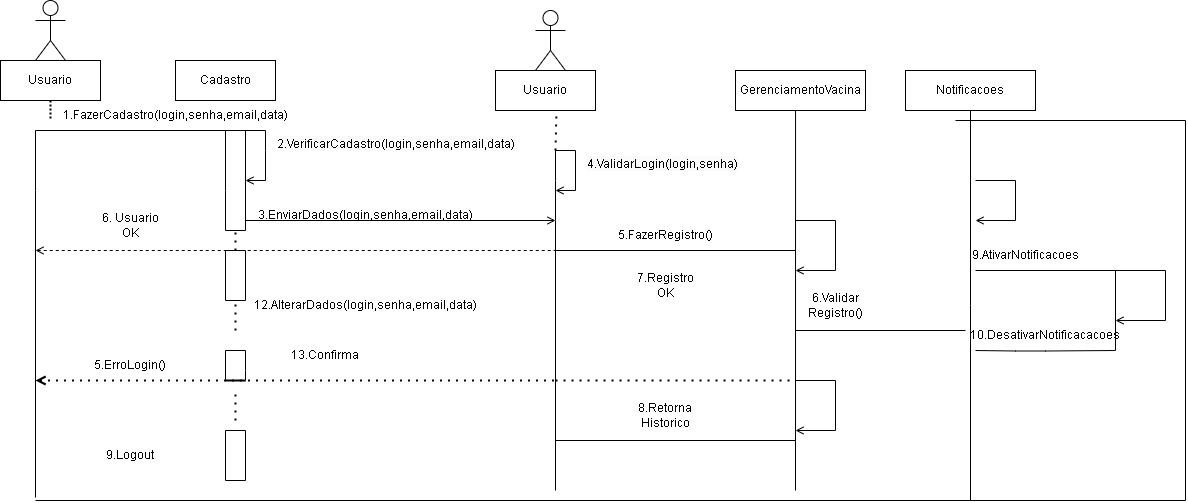

The diagram above was exported from draw.io. Its source (the exported page's mxGraphModel, read from the mxfile embedded in the PNG):
<mxGraphModel dx="1257" dy="700" grid="1" gridSize="10" guides="1" tooltips="1" connect="1" arrows="1" fold="1" page="1" pageScale="1" pageWidth="827" pageHeight="1169" math="0" shadow="0">
  <root>
    <mxCell id="0" />
    <mxCell id="1" parent="0" />
    <mxCell id="zg2phKm1Tk0JOPRVzKCn-1" value="" style="shape=umlActor;verticalLabelPosition=bottom;verticalAlign=top;html=1;outlineConnect=0;" vertex="1" parent="1">
      <mxGeometry x="620" y="60" width="30" height="60" as="geometry" />
    </mxCell>
    <mxCell id="zg2phKm1Tk0JOPRVzKCn-3" value="Usuario&lt;br&gt;" style="rounded=0;whiteSpace=wrap;html=1;" vertex="1" parent="1">
      <mxGeometry x="85" y="110" width="100" height="40" as="geometry" />
    </mxCell>
    <mxCell id="zg2phKm1Tk0JOPRVzKCn-6" value="Cadastro" style="rounded=0;whiteSpace=wrap;html=1;" vertex="1" parent="1">
      <mxGeometry x="260" y="110" width="100" height="40" as="geometry" />
    </mxCell>
    <mxCell id="zg2phKm1Tk0JOPRVzKCn-12" value="" style="line;strokeWidth=2;direction=south;html=1;dashed=1;dashPattern=1 1;" vertex="1" parent="1">
      <mxGeometry x="130" y="150" width="10" height="20" as="geometry" />
    </mxCell>
    <mxCell id="zg2phKm1Tk0JOPRVzKCn-59" style="edgeStyle=orthogonalEdgeStyle;rounded=0;orthogonalLoop=1;jettySize=auto;html=1;exitX=0;exitY=1;exitDx=0;exitDy=0;endArrow=none;endFill=0;" edge="1" parent="1" source="zg2phKm1Tk0JOPRVzKCn-13">
      <mxGeometry relative="1" as="geometry">
        <mxPoint x="120" y="547" as="targetPoint" />
      </mxGeometry>
    </mxCell>
    <mxCell id="zg2phKm1Tk0JOPRVzKCn-13" value="" style="shape=partialRectangle;whiteSpace=wrap;html=1;bottom=0;top=0;fillColor=none;" vertex="1" parent="1">
      <mxGeometry x="120" y="180" width="190" height="60" as="geometry" />
    </mxCell>
    <mxCell id="zg2phKm1Tk0JOPRVzKCn-24" value="1.FazerCadastro(login,senha,email,data)" style="text;html=1;strokeColor=none;fillColor=none;align=center;verticalAlign=middle;whiteSpace=wrap;rounded=0;" vertex="1" parent="1">
      <mxGeometry x="230" y="150" width="60" height="30" as="geometry" />
    </mxCell>
    <mxCell id="zg2phKm1Tk0JOPRVzKCn-26" value="" style="endArrow=none;html=1;rounded=0;exitX=0;exitY=0;exitDx=0;exitDy=0;entryX=1;entryY=0;entryDx=0;entryDy=0;" edge="1" parent="1" source="zg2phKm1Tk0JOPRVzKCn-13" target="zg2phKm1Tk0JOPRVzKCn-13">
      <mxGeometry width="50" height="50" relative="1" as="geometry">
        <mxPoint x="210" y="210" as="sourcePoint" />
        <mxPoint x="260" y="160" as="targetPoint" />
      </mxGeometry>
    </mxCell>
    <mxCell id="zg2phKm1Tk0JOPRVzKCn-27" value="" style="endArrow=none;html=1;rounded=0;" edge="1" parent="1">
      <mxGeometry width="50" height="50" relative="1" as="geometry">
        <mxPoint x="330" y="280" as="sourcePoint" />
        <mxPoint x="330" y="180" as="targetPoint" />
      </mxGeometry>
    </mxCell>
    <mxCell id="zg2phKm1Tk0JOPRVzKCn-28" value="" style="endArrow=none;html=1;rounded=0;exitX=1;exitY=1;exitDx=0;exitDy=0;" edge="1" parent="1" source="zg2phKm1Tk0JOPRVzKCn-13">
      <mxGeometry width="50" height="50" relative="1" as="geometry">
        <mxPoint x="340" y="290" as="sourcePoint" />
        <mxPoint x="310" y="280" as="targetPoint" />
      </mxGeometry>
    </mxCell>
    <mxCell id="zg2phKm1Tk0JOPRVzKCn-29" value="" style="endArrow=none;html=1;rounded=0;" edge="1" parent="1">
      <mxGeometry width="50" height="50" relative="1" as="geometry">
        <mxPoint x="310" y="280" as="sourcePoint" />
        <mxPoint x="330" y="280" as="targetPoint" />
      </mxGeometry>
    </mxCell>
    <mxCell id="zg2phKm1Tk0JOPRVzKCn-30" value="" style="endArrow=none;html=1;rounded=0;exitX=1;exitY=0;exitDx=0;exitDy=0;" edge="1" parent="1" source="zg2phKm1Tk0JOPRVzKCn-13">
      <mxGeometry width="50" height="50" relative="1" as="geometry">
        <mxPoint x="380" y="250" as="sourcePoint" />
        <mxPoint x="330" y="180" as="targetPoint" />
      </mxGeometry>
    </mxCell>
    <mxCell id="zg2phKm1Tk0JOPRVzKCn-31" value="" style="endArrow=open;html=1;rounded=0;endFill=0;" edge="1" parent="1">
      <mxGeometry width="50" height="50" relative="1" as="geometry">
        <mxPoint x="310" y="180" as="sourcePoint" />
        <mxPoint x="330" y="230" as="targetPoint" />
        <Array as="points">
          <mxPoint x="350" y="180" />
          <mxPoint x="350" y="200" />
          <mxPoint x="350" y="230" />
        </Array>
      </mxGeometry>
    </mxCell>
    <mxCell id="zg2phKm1Tk0JOPRVzKCn-32" value="&lt;span style=&quot;color: rgb(0, 0, 0); font-family: Helvetica; font-size: 12px; font-style: normal; font-variant-ligatures: normal; font-variant-caps: normal; font-weight: 400; letter-spacing: normal; orphans: 2; text-align: center; text-indent: 0px; text-transform: none; widows: 2; word-spacing: 0px; -webkit-text-stroke-width: 0px; background-color: rgb(251, 251, 251); text-decoration-thickness: initial; text-decoration-style: initial; text-decoration-color: initial; float: none; display: inline !important;&quot;&gt;2.VerificarCadastro(login,senha,email,data)&lt;/span&gt;" style="text;whiteSpace=wrap;html=1;" vertex="1" parent="1">
      <mxGeometry x="360" y="180" width="260" height="40" as="geometry" />
    </mxCell>
    <mxCell id="zg2phKm1Tk0JOPRVzKCn-34" value="3.EnviarDados(login,senha,email,data)" style="text;html=1;strokeColor=none;fillColor=none;align=center;verticalAlign=middle;whiteSpace=wrap;rounded=0;" vertex="1" parent="1">
      <mxGeometry x="420" y="250" width="60" height="30" as="geometry" />
    </mxCell>
    <mxCell id="zg2phKm1Tk0JOPRVzKCn-36" value="" style="endArrow=open;html=1;rounded=0;startArrow=none;startFill=0;endFill=0;" edge="1" parent="1">
      <mxGeometry width="50" height="50" relative="1" as="geometry">
        <mxPoint x="330" y="270" as="sourcePoint" />
        <mxPoint x="640" y="270" as="targetPoint" />
      </mxGeometry>
    </mxCell>
    <mxCell id="zg2phKm1Tk0JOPRVzKCn-40" value="" style="shape=umlActor;verticalLabelPosition=bottom;verticalAlign=top;html=1;outlineConnect=0;" vertex="1" parent="1">
      <mxGeometry x="120" y="50" width="30" height="60" as="geometry" />
    </mxCell>
    <mxCell id="zg2phKm1Tk0JOPRVzKCn-41" value="Usuario&lt;br&gt;" style="rounded=0;whiteSpace=wrap;html=1;" vertex="1" parent="1">
      <mxGeometry x="580" y="120" width="100" height="40" as="geometry" />
    </mxCell>
    <mxCell id="zg2phKm1Tk0JOPRVzKCn-46" value="" style="endArrow=none;html=1;rounded=0;" edge="1" parent="1">
      <mxGeometry width="50" height="50" relative="1" as="geometry">
        <mxPoint x="640" y="270" as="sourcePoint" />
        <mxPoint x="640" y="200" as="targetPoint" />
        <Array as="points">
          <mxPoint x="640" y="230" />
        </Array>
      </mxGeometry>
    </mxCell>
    <mxCell id="zg2phKm1Tk0JOPRVzKCn-47" value="" style="endArrow=none;dashed=1;html=1;dashPattern=1 3;strokeWidth=2;rounded=0;entryX=0.61;entryY=1;entryDx=0;entryDy=0;entryPerimeter=0;" edge="1" parent="1" target="zg2phKm1Tk0JOPRVzKCn-41">
      <mxGeometry width="50" height="50" relative="1" as="geometry">
        <mxPoint x="640" y="200" as="sourcePoint" />
        <mxPoint x="680" y="160" as="targetPoint" />
      </mxGeometry>
    </mxCell>
    <mxCell id="zg2phKm1Tk0JOPRVzKCn-49" value="&lt;span style=&quot;color: rgb(0, 0, 0); font-family: Helvetica; font-size: 12px; font-style: normal; font-variant-ligatures: normal; font-variant-caps: normal; font-weight: 400; letter-spacing: normal; orphans: 2; text-align: center; text-indent: 0px; text-transform: none; widows: 2; word-spacing: 0px; -webkit-text-stroke-width: 0px; background-color: rgb(251, 251, 251); text-decoration-thickness: initial; text-decoration-style: initial; text-decoration-color: initial; float: none; display: inline !important;&quot;&gt;4.ValidarLogin(login,senha)&lt;/span&gt;" style="text;whiteSpace=wrap;html=1;" vertex="1" parent="1">
      <mxGeometry x="670" y="200" width="180" height="40" as="geometry" />
    </mxCell>
    <mxCell id="zg2phKm1Tk0JOPRVzKCn-50" value="" style="endArrow=none;html=1;rounded=0;" edge="1" parent="1">
      <mxGeometry width="50" height="50" relative="1" as="geometry">
        <mxPoint x="640" y="200" as="sourcePoint" />
        <mxPoint x="660" y="200" as="targetPoint" />
      </mxGeometry>
    </mxCell>
    <mxCell id="zg2phKm1Tk0JOPRVzKCn-51" value="" style="endArrow=none;html=1;rounded=0;" edge="1" parent="1">
      <mxGeometry width="50" height="50" relative="1" as="geometry">
        <mxPoint x="660" y="240" as="sourcePoint" />
        <mxPoint x="660" y="200" as="targetPoint" />
      </mxGeometry>
    </mxCell>
    <mxCell id="zg2phKm1Tk0JOPRVzKCn-52" value="" style="endArrow=open;html=1;rounded=0;startArrow=none;startFill=0;endFill=0;" edge="1" parent="1">
      <mxGeometry width="50" height="50" relative="1" as="geometry">
        <mxPoint x="660" y="240" as="sourcePoint" />
        <mxPoint x="640" y="240" as="targetPoint" />
      </mxGeometry>
    </mxCell>
    <mxCell id="zg2phKm1Tk0JOPRVzKCn-55" value="GerenciamentoVacina" style="rounded=0;whiteSpace=wrap;html=1;" vertex="1" parent="1">
      <mxGeometry x="820" y="120" width="130" height="40" as="geometry" />
    </mxCell>
    <mxCell id="zg2phKm1Tk0JOPRVzKCn-56" value="" style="endArrow=none;html=1;rounded=0;" edge="1" parent="1">
      <mxGeometry width="50" height="50" relative="1" as="geometry">
        <mxPoint x="640" y="540" as="sourcePoint" />
        <mxPoint x="640" y="270" as="targetPoint" />
      </mxGeometry>
    </mxCell>
    <mxCell id="zg2phKm1Tk0JOPRVzKCn-57" value="" style="endArrow=none;html=1;rounded=0;" edge="1" parent="1">
      <mxGeometry width="50" height="50" relative="1" as="geometry">
        <mxPoint x="640" y="300" as="sourcePoint" />
        <mxPoint x="880" y="300" as="targetPoint" />
      </mxGeometry>
    </mxCell>
    <mxCell id="zg2phKm1Tk0JOPRVzKCn-58" value="" style="endArrow=none;html=1;rounded=0;entryX=0.462;entryY=1;entryDx=0;entryDy=0;entryPerimeter=0;" edge="1" parent="1" target="zg2phKm1Tk0JOPRVzKCn-55">
      <mxGeometry width="50" height="50" relative="1" as="geometry">
        <mxPoint x="880" y="540" as="sourcePoint" />
        <mxPoint x="900" y="170" as="targetPoint" />
      </mxGeometry>
    </mxCell>
    <mxCell id="zg2phKm1Tk0JOPRVzKCn-60" value="" style="endArrow=none;html=1;rounded=0;" edge="1" parent="1">
      <mxGeometry width="50" height="50" relative="1" as="geometry">
        <mxPoint x="310" y="350" as="sourcePoint" />
        <mxPoint x="310" y="300" as="targetPoint" />
      </mxGeometry>
    </mxCell>
    <mxCell id="zg2phKm1Tk0JOPRVzKCn-61" value="" style="endArrow=none;html=1;rounded=0;" edge="1" parent="1">
      <mxGeometry width="50" height="50" relative="1" as="geometry">
        <mxPoint x="330" y="350" as="sourcePoint" />
        <mxPoint x="330" y="300" as="targetPoint" />
      </mxGeometry>
    </mxCell>
    <mxCell id="zg2phKm1Tk0JOPRVzKCn-62" value="" style="endArrow=none;html=1;rounded=0;" edge="1" parent="1">
      <mxGeometry width="50" height="50" relative="1" as="geometry">
        <mxPoint x="310" y="350" as="sourcePoint" />
        <mxPoint x="330" y="350" as="targetPoint" />
      </mxGeometry>
    </mxCell>
    <mxCell id="zg2phKm1Tk0JOPRVzKCn-63" value="" style="endArrow=none;html=1;rounded=0;" edge="1" parent="1">
      <mxGeometry width="50" height="50" relative="1" as="geometry">
        <mxPoint x="310" y="300" as="sourcePoint" />
        <mxPoint x="330" y="300" as="targetPoint" />
      </mxGeometry>
    </mxCell>
    <mxCell id="zg2phKm1Tk0JOPRVzKCn-65" value="6. Usuario OK" style="text;html=1;strokeColor=none;fillColor=none;align=center;verticalAlign=middle;whiteSpace=wrap;rounded=0;" vertex="1" parent="1">
      <mxGeometry x="185" y="260" width="60" height="30" as="geometry" />
    </mxCell>
    <mxCell id="zg2phKm1Tk0JOPRVzKCn-66" value="" style="endArrow=none;dashed=1;html=1;dashPattern=1 3;strokeWidth=2;rounded=0;" edge="1" parent="1">
      <mxGeometry width="50" height="50" relative="1" as="geometry">
        <mxPoint x="320" y="300" as="sourcePoint" />
        <mxPoint x="320" y="280" as="targetPoint" />
      </mxGeometry>
    </mxCell>
    <mxCell id="zg2phKm1Tk0JOPRVzKCn-67" value="" style="endArrow=none;html=1;rounded=0;endFill=0;startArrow=open;startFill=0;dashed=1;" edge="1" parent="1">
      <mxGeometry width="50" height="50" relative="1" as="geometry">
        <mxPoint x="120" y="300" as="sourcePoint" />
        <mxPoint x="640" y="300" as="targetPoint" />
      </mxGeometry>
    </mxCell>
    <mxCell id="zg2phKm1Tk0JOPRVzKCn-71" value="" style="endArrow=none;dashed=1;html=1;dashPattern=1 3;strokeWidth=2;rounded=0;startArrow=open;startFill=0;" edge="1" parent="1">
      <mxGeometry width="50" height="50" relative="1" as="geometry">
        <mxPoint x="120" y="430" as="sourcePoint" />
        <mxPoint x="640" y="430" as="targetPoint" />
      </mxGeometry>
    </mxCell>
    <mxCell id="zg2phKm1Tk0JOPRVzKCn-72" value="5.ErroLogin()" style="text;html=1;strokeColor=none;fillColor=none;align=center;verticalAlign=middle;whiteSpace=wrap;rounded=0;" vertex="1" parent="1">
      <mxGeometry x="185" y="400" width="60" height="30" as="geometry" />
    </mxCell>
    <mxCell id="zg2phKm1Tk0JOPRVzKCn-77" value="" style="endArrow=none;dashed=1;html=1;dashPattern=1 3;strokeWidth=2;rounded=0;" edge="1" parent="1">
      <mxGeometry width="50" height="50" relative="1" as="geometry">
        <mxPoint x="320" y="380" as="sourcePoint" />
        <mxPoint x="320" y="350" as="targetPoint" />
      </mxGeometry>
    </mxCell>
    <mxCell id="zg2phKm1Tk0JOPRVzKCn-78" value="" style="endArrow=none;html=1;rounded=0;" edge="1" parent="1">
      <mxGeometry width="50" height="50" relative="1" as="geometry">
        <mxPoint x="310" y="430" as="sourcePoint" />
        <mxPoint x="310" y="400" as="targetPoint" />
        <Array as="points">
          <mxPoint x="310" y="400" />
        </Array>
      </mxGeometry>
    </mxCell>
    <mxCell id="zg2phKm1Tk0JOPRVzKCn-79" value="" style="endArrow=none;html=1;rounded=0;" edge="1" parent="1">
      <mxGeometry width="50" height="50" relative="1" as="geometry">
        <mxPoint x="330" y="430" as="sourcePoint" />
        <mxPoint x="330" y="400" as="targetPoint" />
        <Array as="points">
          <mxPoint x="330" y="420" />
        </Array>
      </mxGeometry>
    </mxCell>
    <mxCell id="zg2phKm1Tk0JOPRVzKCn-80" value="" style="endArrow=none;html=1;rounded=0;" edge="1" parent="1">
      <mxGeometry width="50" height="50" relative="1" as="geometry">
        <mxPoint x="310" y="400" as="sourcePoint" />
        <mxPoint x="330" y="400" as="targetPoint" />
      </mxGeometry>
    </mxCell>
    <mxCell id="zg2phKm1Tk0JOPRVzKCn-81" value="" style="endArrow=none;html=1;strokeWidth=2;rounded=0;" edge="1" parent="1">
      <mxGeometry width="50" height="50" relative="1" as="geometry">
        <mxPoint x="310" y="430" as="sourcePoint" />
        <mxPoint x="330" y="430" as="targetPoint" />
      </mxGeometry>
    </mxCell>
    <mxCell id="zg2phKm1Tk0JOPRVzKCn-82" value="" style="endArrow=none;dashed=1;html=1;dashPattern=1 3;strokeWidth=2;rounded=0;" edge="1" parent="1">
      <mxGeometry width="50" height="50" relative="1" as="geometry">
        <mxPoint x="320" y="470" as="sourcePoint" />
        <mxPoint x="320" y="440" as="targetPoint" />
      </mxGeometry>
    </mxCell>
    <mxCell id="zg2phKm1Tk0JOPRVzKCn-83" value="" style="endArrow=none;html=1;rounded=0;" edge="1" parent="1">
      <mxGeometry width="50" height="50" relative="1" as="geometry">
        <mxPoint x="310" y="530" as="sourcePoint" />
        <mxPoint x="310" y="480" as="targetPoint" />
      </mxGeometry>
    </mxCell>
    <mxCell id="zg2phKm1Tk0JOPRVzKCn-84" value="" style="endArrow=none;html=1;rounded=0;" edge="1" parent="1">
      <mxGeometry width="50" height="50" relative="1" as="geometry">
        <mxPoint x="330" y="530" as="sourcePoint" />
        <mxPoint x="330" y="480" as="targetPoint" />
      </mxGeometry>
    </mxCell>
    <mxCell id="zg2phKm1Tk0JOPRVzKCn-85" value="" style="endArrow=none;html=1;rounded=0;" edge="1" parent="1">
      <mxGeometry width="50" height="50" relative="1" as="geometry">
        <mxPoint x="310" y="530" as="sourcePoint" />
        <mxPoint x="330" y="530" as="targetPoint" />
      </mxGeometry>
    </mxCell>
    <mxCell id="zg2phKm1Tk0JOPRVzKCn-86" value="" style="endArrow=none;html=1;rounded=0;" edge="1" parent="1">
      <mxGeometry width="50" height="50" relative="1" as="geometry">
        <mxPoint x="310" y="480" as="sourcePoint" />
        <mxPoint x="330" y="480" as="targetPoint" />
      </mxGeometry>
    </mxCell>
    <mxCell id="zg2phKm1Tk0JOPRVzKCn-87" value="9.Logout" style="text;html=1;strokeColor=none;fillColor=none;align=center;verticalAlign=middle;whiteSpace=wrap;rounded=0;" vertex="1" parent="1">
      <mxGeometry x="185" y="490" width="60" height="30" as="geometry" />
    </mxCell>
    <mxCell id="zg2phKm1Tk0JOPRVzKCn-88" value="5.FazerRegistro()" style="text;html=1;strokeColor=none;fillColor=none;align=center;verticalAlign=middle;whiteSpace=wrap;rounded=0;" vertex="1" parent="1">
      <mxGeometry x="720" y="270" width="60" height="30" as="geometry" />
    </mxCell>
    <mxCell id="zg2phKm1Tk0JOPRVzKCn-89" value="7.Registro OK" style="text;html=1;strokeColor=none;fillColor=none;align=center;verticalAlign=middle;whiteSpace=wrap;rounded=0;" vertex="1" parent="1">
      <mxGeometry x="720" y="320" width="60" height="30" as="geometry" />
    </mxCell>
    <mxCell id="zg2phKm1Tk0JOPRVzKCn-90" value="" style="endArrow=none;dashed=1;html=1;dashPattern=1 3;strokeWidth=2;rounded=0;" edge="1" parent="1">
      <mxGeometry width="50" height="50" relative="1" as="geometry">
        <mxPoint x="640" y="430" as="sourcePoint" />
        <mxPoint x="880" y="430" as="targetPoint" />
      </mxGeometry>
    </mxCell>
    <mxCell id="zg2phKm1Tk0JOPRVzKCn-91" value="" style="endArrow=none;html=1;rounded=0;" edge="1" parent="1">
      <mxGeometry width="50" height="50" relative="1" as="geometry">
        <mxPoint x="640" y="490" as="sourcePoint" />
        <mxPoint x="880" y="490" as="targetPoint" />
      </mxGeometry>
    </mxCell>
    <mxCell id="zg2phKm1Tk0JOPRVzKCn-93" value="8.Retorna Historico" style="text;html=1;strokeColor=none;fillColor=none;align=center;verticalAlign=middle;whiteSpace=wrap;rounded=0;" vertex="1" parent="1">
      <mxGeometry x="720" y="450" width="60" height="30" as="geometry" />
    </mxCell>
    <mxCell id="zg2phKm1Tk0JOPRVzKCn-94" value="" style="endArrow=none;html=1;rounded=0;" edge="1" parent="1">
      <mxGeometry width="50" height="50" relative="1" as="geometry">
        <mxPoint x="920" y="320" as="sourcePoint" />
        <mxPoint x="920" y="270" as="targetPoint" />
        <Array as="points">
          <mxPoint x="920" y="320" />
        </Array>
      </mxGeometry>
    </mxCell>
    <mxCell id="zg2phKm1Tk0JOPRVzKCn-95" value="" style="endArrow=none;html=1;rounded=0;startArrow=open;startFill=0;" edge="1" parent="1">
      <mxGeometry width="50" height="50" relative="1" as="geometry">
        <mxPoint x="880" y="320" as="sourcePoint" />
        <mxPoint x="920" y="320" as="targetPoint" />
      </mxGeometry>
    </mxCell>
    <mxCell id="zg2phKm1Tk0JOPRVzKCn-96" value="" style="endArrow=none;html=1;rounded=0;" edge="1" parent="1">
      <mxGeometry width="50" height="50" relative="1" as="geometry">
        <mxPoint x="880" y="270" as="sourcePoint" />
        <mxPoint x="920" y="270" as="targetPoint" />
      </mxGeometry>
    </mxCell>
    <mxCell id="zg2phKm1Tk0JOPRVzKCn-97" value="6.Validar Registro()" style="text;html=1;strokeColor=none;fillColor=none;align=center;verticalAlign=middle;whiteSpace=wrap;rounded=0;" vertex="1" parent="1">
      <mxGeometry x="890" y="340" width="60" height="30" as="geometry" />
    </mxCell>
    <mxCell id="zg2phKm1Tk0JOPRVzKCn-99" value="" style="endArrow=none;html=1;rounded=0;" edge="1" parent="1">
      <mxGeometry width="50" height="50" relative="1" as="geometry">
        <mxPoint x="920" y="480" as="sourcePoint" />
        <mxPoint x="920" y="430" as="targetPoint" />
      </mxGeometry>
    </mxCell>
    <mxCell id="zg2phKm1Tk0JOPRVzKCn-100" value="" style="endArrow=none;html=1;rounded=0;" edge="1" parent="1">
      <mxGeometry width="50" height="50" relative="1" as="geometry">
        <mxPoint x="880" y="430" as="sourcePoint" />
        <mxPoint x="920" y="430" as="targetPoint" />
      </mxGeometry>
    </mxCell>
    <mxCell id="zg2phKm1Tk0JOPRVzKCn-101" value="" style="endArrow=none;html=1;rounded=0;startArrow=open;startFill=0;" edge="1" parent="1">
      <mxGeometry width="50" height="50" relative="1" as="geometry">
        <mxPoint x="880" y="480" as="sourcePoint" />
        <mxPoint x="920" y="480" as="targetPoint" />
      </mxGeometry>
    </mxCell>
    <mxCell id="zg2phKm1Tk0JOPRVzKCn-102" value="12.AlterarDados(login,senha,email,data)" style="text;html=1;strokeColor=none;fillColor=none;align=center;verticalAlign=middle;whiteSpace=wrap;rounded=0;" vertex="1" parent="1">
      <mxGeometry x="420" y="340" width="60" height="30" as="geometry" />
    </mxCell>
    <mxCell id="zg2phKm1Tk0JOPRVzKCn-103" value="13.Confirma" style="text;html=1;strokeColor=none;fillColor=none;align=center;verticalAlign=middle;whiteSpace=wrap;rounded=0;" vertex="1" parent="1">
      <mxGeometry x="380" y="390" width="60" height="30" as="geometry" />
    </mxCell>
    <mxCell id="zg2phKm1Tk0JOPRVzKCn-105" style="edgeStyle=orthogonalEdgeStyle;rounded=0;orthogonalLoop=1;jettySize=auto;html=1;exitX=0.5;exitY=1;exitDx=0;exitDy=0;endArrow=none;endFill=0;" edge="1" parent="1" source="zg2phKm1Tk0JOPRVzKCn-104">
      <mxGeometry relative="1" as="geometry">
        <mxPoint x="1055" y="550" as="targetPoint" />
      </mxGeometry>
    </mxCell>
    <mxCell id="zg2phKm1Tk0JOPRVzKCn-104" value="Notificacoes" style="rounded=0;whiteSpace=wrap;html=1;" vertex="1" parent="1">
      <mxGeometry x="990" y="120" width="130" height="40" as="geometry" />
    </mxCell>
    <mxCell id="zg2phKm1Tk0JOPRVzKCn-106" value="" style="endArrow=none;html=1;rounded=0;" edge="1" parent="1">
      <mxGeometry width="50" height="50" relative="1" as="geometry">
        <mxPoint x="1060" y="230" as="sourcePoint" />
        <mxPoint x="1100" y="230" as="targetPoint" />
      </mxGeometry>
    </mxCell>
    <mxCell id="zg2phKm1Tk0JOPRVzKCn-107" value="" style="endArrow=none;html=1;rounded=0;" edge="1" parent="1">
      <mxGeometry width="50" height="50" relative="1" as="geometry">
        <mxPoint x="1100" y="270" as="sourcePoint" />
        <mxPoint x="1100" y="230" as="targetPoint" />
      </mxGeometry>
    </mxCell>
    <mxCell id="zg2phKm1Tk0JOPRVzKCn-108" value="" style="endArrow=none;html=1;rounded=0;startArrow=open;startFill=0;" edge="1" parent="1">
      <mxGeometry width="50" height="50" relative="1" as="geometry">
        <mxPoint x="1060" y="270" as="sourcePoint" />
        <mxPoint x="1100" y="270" as="targetPoint" />
      </mxGeometry>
    </mxCell>
    <mxCell id="zg2phKm1Tk0JOPRVzKCn-109" value="" style="endArrow=none;html=1;rounded=0;" edge="1" parent="1">
      <mxGeometry width="50" height="50" relative="1" as="geometry">
        <mxPoint x="1060" y="320" as="sourcePoint" />
        <mxPoint x="1250" y="320" as="targetPoint" />
      </mxGeometry>
    </mxCell>
    <mxCell id="zg2phKm1Tk0JOPRVzKCn-113" value="9.AtivarNotificacoes" style="text;html=1;strokeColor=none;fillColor=none;align=center;verticalAlign=middle;whiteSpace=wrap;rounded=0;" vertex="1" parent="1">
      <mxGeometry x="1080" y="290" width="60" height="30" as="geometry" />
    </mxCell>
    <mxCell id="zg2phKm1Tk0JOPRVzKCn-116" value="" style="endArrow=none;html=1;rounded=0;" edge="1" parent="1">
      <mxGeometry width="50" height="50" relative="1" as="geometry">
        <mxPoint x="880" y="380" as="sourcePoint" />
        <mxPoint x="1050" y="380" as="targetPoint" />
      </mxGeometry>
    </mxCell>
    <mxCell id="zg2phKm1Tk0JOPRVzKCn-118" value="10.DesativarNotificacacoes" style="text;html=1;strokeColor=none;fillColor=none;align=center;verticalAlign=middle;whiteSpace=wrap;rounded=0;" vertex="1" parent="1">
      <mxGeometry x="1100" y="370" width="60" height="30" as="geometry" />
    </mxCell>
    <mxCell id="zg2phKm1Tk0JOPRVzKCn-120" value="" style="endArrow=none;html=1;rounded=0;" edge="1" parent="1">
      <mxGeometry width="50" height="50" relative="1" as="geometry">
        <mxPoint x="1060" y="400" as="sourcePoint" />
        <mxPoint x="1200" y="400" as="targetPoint" />
        <Array as="points">
          <mxPoint x="1100" y="400.5" />
          <mxPoint x="1130" y="400.5" />
        </Array>
      </mxGeometry>
    </mxCell>
    <mxCell id="zg2phKm1Tk0JOPRVzKCn-121" value="" style="endArrow=none;html=1;rounded=0;" edge="1" parent="1">
      <mxGeometry width="50" height="50" relative="1" as="geometry">
        <mxPoint x="1200" y="400" as="sourcePoint" />
        <mxPoint x="1200" y="320" as="targetPoint" />
      </mxGeometry>
    </mxCell>
    <mxCell id="zg2phKm1Tk0JOPRVzKCn-122" value="" style="endArrow=none;html=1;rounded=0;" edge="1" parent="1">
      <mxGeometry width="50" height="50" relative="1" as="geometry">
        <mxPoint x="1250" y="370" as="sourcePoint" />
        <mxPoint x="1250" y="320" as="targetPoint" />
      </mxGeometry>
    </mxCell>
    <mxCell id="zg2phKm1Tk0JOPRVzKCn-123" value="" style="endArrow=none;html=1;rounded=0;startArrow=open;startFill=0;" edge="1" parent="1">
      <mxGeometry width="50" height="50" relative="1" as="geometry">
        <mxPoint x="1200" y="370" as="sourcePoint" />
        <mxPoint x="1250" y="370" as="targetPoint" />
      </mxGeometry>
    </mxCell>
    <mxCell id="zg2phKm1Tk0JOPRVzKCn-124" value="" style="endArrow=none;html=1;rounded=0;" edge="1" parent="1">
      <mxGeometry width="50" height="50" relative="1" as="geometry">
        <mxPoint x="120" y="550" as="sourcePoint" />
        <mxPoint x="1270" y="550" as="targetPoint" />
      </mxGeometry>
    </mxCell>
    <mxCell id="zg2phKm1Tk0JOPRVzKCn-125" value="" style="endArrow=none;html=1;rounded=0;" edge="1" parent="1">
      <mxGeometry width="50" height="50" relative="1" as="geometry">
        <mxPoint x="1270" y="550" as="sourcePoint" />
        <mxPoint x="1270" y="170" as="targetPoint" />
      </mxGeometry>
    </mxCell>
    <mxCell id="zg2phKm1Tk0JOPRVzKCn-126" value="" style="endArrow=none;html=1;rounded=0;" edge="1" parent="1">
      <mxGeometry width="50" height="50" relative="1" as="geometry">
        <mxPoint x="1040" y="170" as="sourcePoint" />
        <mxPoint x="1270" y="170" as="targetPoint" />
      </mxGeometry>
    </mxCell>
  </root>
</mxGraphModel>